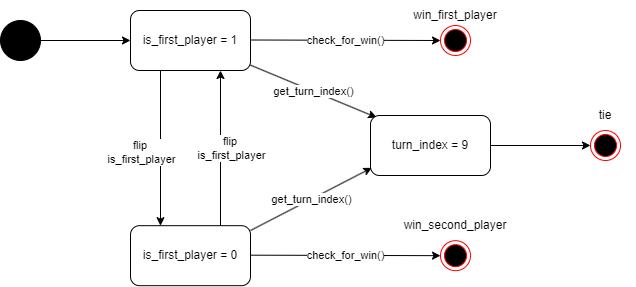

The diagram above was exported from draw.io. Its source (the exported page's mxGraphModel, read from the mxfile embedded in the PNG):
<mxGraphModel dx="940" dy="584" grid="1" gridSize="10" guides="1" tooltips="1" connect="1" arrows="1" fold="1" page="1" pageScale="1" pageWidth="3300" pageHeight="2339" math="0" shadow="0">
  <root>
    <mxCell id="0" />
    <mxCell id="1" parent="0" />
    <mxCell id="iYuoCVCzVzN60Lq0rPCa-4" value="" style="verticalLabelPosition=bottom;verticalAlign=top;html=1;shape=mxgraph.flowchart.on-page_reference;fillStyle=solid;fillColor=#000000;" parent="1" vertex="1">
      <mxGeometry x="120" y="620" width="40" height="40" as="geometry" />
    </mxCell>
    <mxCell id="iYuoCVCzVzN60Lq0rPCa-6" value="" style="endArrow=classic;html=1;rounded=0;" parent="1" edge="1">
      <mxGeometry width="50" height="50" relative="1" as="geometry">
        <mxPoint x="160" y="640" as="sourcePoint" />
        <mxPoint x="250" y="640" as="targetPoint" />
      </mxGeometry>
    </mxCell>
    <mxCell id="Qv-nr9XtGqre4U1V13so-1" value="is_first_player = 1" style="rounded=1;whiteSpace=wrap;html=1;" vertex="1" parent="1">
      <mxGeometry x="250" y="610" width="120" height="60" as="geometry" />
    </mxCell>
    <mxCell id="Qv-nr9XtGqre4U1V13so-2" value="" style="endArrow=classic;html=1;rounded=0;entryX=0;entryY=0.5;entryDx=0;entryDy=0;" edge="1" parent="1" target="Qv-nr9XtGqre4U1V13so-6">
      <mxGeometry relative="1" as="geometry">
        <mxPoint x="370" y="639.5" as="sourcePoint" />
        <mxPoint x="470" y="639.5" as="targetPoint" />
      </mxGeometry>
    </mxCell>
    <mxCell id="Qv-nr9XtGqre4U1V13so-3" value="check_for_win()" style="edgeLabel;resizable=0;html=1;align=center;verticalAlign=middle;" connectable="0" vertex="1" parent="Qv-nr9XtGqre4U1V13so-2">
      <mxGeometry relative="1" as="geometry" />
    </mxCell>
    <mxCell id="Qv-nr9XtGqre4U1V13so-4" value="" style="endArrow=classic;html=1;rounded=0;entryX=0.25;entryY=0;entryDx=0;entryDy=0;" edge="1" parent="1" target="Qv-nr9XtGqre4U1V13so-7">
      <mxGeometry relative="1" as="geometry">
        <mxPoint x="280" y="670" as="sourcePoint" />
        <mxPoint x="280" y="760" as="targetPoint" />
      </mxGeometry>
    </mxCell>
    <mxCell id="Qv-nr9XtGqre4U1V13so-5" value="flip &lt;br&gt;is_first_player" style="edgeLabel;resizable=0;html=1;align=center;verticalAlign=middle;" connectable="0" vertex="1" parent="Qv-nr9XtGqre4U1V13so-4">
      <mxGeometry relative="1" as="geometry">
        <mxPoint x="-20" y="3" as="offset" />
      </mxGeometry>
    </mxCell>
    <mxCell id="Qv-nr9XtGqre4U1V13so-6" value="" style="ellipse;html=1;shape=endState;fillColor=#000000;strokeColor=#ff0000;" vertex="1" parent="1">
      <mxGeometry x="560" y="625" width="30" height="30" as="geometry" />
    </mxCell>
    <mxCell id="Qv-nr9XtGqre4U1V13so-7" value="is_first_player = 0" style="rounded=1;whiteSpace=wrap;html=1;" vertex="1" parent="1">
      <mxGeometry x="250" y="825.17" width="120" height="60" as="geometry" />
    </mxCell>
    <mxCell id="Qv-nr9XtGqre4U1V13so-8" value="" style="endArrow=classic;html=1;rounded=0;entryX=0.75;entryY=1;entryDx=0;entryDy=0;exitX=0.75;exitY=0;exitDx=0;exitDy=0;" edge="1" parent="1" source="Qv-nr9XtGqre4U1V13so-7" target="Qv-nr9XtGqre4U1V13so-1">
      <mxGeometry relative="1" as="geometry">
        <mxPoint x="290" y="680" as="sourcePoint" />
        <mxPoint x="290" y="770" as="targetPoint" />
      </mxGeometry>
    </mxCell>
    <mxCell id="Qv-nr9XtGqre4U1V13so-9" value="flip &lt;br&gt;is_first_player" style="edgeLabel;resizable=0;html=1;align=center;verticalAlign=middle;" connectable="0" vertex="1" parent="Qv-nr9XtGqre4U1V13so-8">
      <mxGeometry relative="1" as="geometry">
        <mxPoint x="10" as="offset" />
      </mxGeometry>
    </mxCell>
    <mxCell id="Qv-nr9XtGqre4U1V13so-10" value="" style="endArrow=classic;html=1;rounded=0;" edge="1" parent="1">
      <mxGeometry relative="1" as="geometry">
        <mxPoint x="370" y="854.67" as="sourcePoint" />
        <mxPoint x="560" y="855.17" as="targetPoint" />
      </mxGeometry>
    </mxCell>
    <mxCell id="Qv-nr9XtGqre4U1V13so-11" value="check_for_win()" style="edgeLabel;resizable=0;html=1;align=center;verticalAlign=middle;" connectable="0" vertex="1" parent="Qv-nr9XtGqre4U1V13so-10">
      <mxGeometry relative="1" as="geometry" />
    </mxCell>
    <mxCell id="Qv-nr9XtGqre4U1V13so-13" value="" style="ellipse;html=1;shape=endState;fillColor=#000000;strokeColor=#ff0000;" vertex="1" parent="1">
      <mxGeometry x="560" y="840.17" width="30" height="30" as="geometry" />
    </mxCell>
    <mxCell id="Qv-nr9XtGqre4U1V13so-14" value="" style="ellipse;html=1;shape=endState;fillColor=#000000;strokeColor=#ff0000;" vertex="1" parent="1">
      <mxGeometry x="710" y="730" width="30" height="30" as="geometry" />
    </mxCell>
    <mxCell id="Qv-nr9XtGqre4U1V13so-18" value="" style="endArrow=classic;html=1;rounded=0;exitX=0.999;exitY=0.91;exitDx=0;exitDy=0;exitPerimeter=0;entryX=0.051;entryY=0.033;entryDx=0;entryDy=0;entryPerimeter=0;" edge="1" parent="1" source="Qv-nr9XtGqre4U1V13so-1" target="Qv-nr9XtGqre4U1V13so-22">
      <mxGeometry relative="1" as="geometry">
        <mxPoint x="360" y="730" as="sourcePoint" />
        <mxPoint x="560" y="740" as="targetPoint" />
      </mxGeometry>
    </mxCell>
    <mxCell id="Qv-nr9XtGqre4U1V13so-19" value="get_turn_index()" style="edgeLabel;resizable=0;html=1;align=center;verticalAlign=middle;" connectable="0" vertex="1" parent="Qv-nr9XtGqre4U1V13so-18">
      <mxGeometry relative="1" as="geometry" />
    </mxCell>
    <mxCell id="Qv-nr9XtGqre4U1V13so-20" value="" style="endArrow=classic;html=1;rounded=0;entryX=0.011;entryY=0.872;entryDx=0;entryDy=0;entryPerimeter=0;" edge="1" parent="1" target="Qv-nr9XtGqre4U1V13so-22">
      <mxGeometry relative="1" as="geometry">
        <mxPoint x="370" y="830" as="sourcePoint" />
        <mxPoint x="560" y="750" as="targetPoint" />
      </mxGeometry>
    </mxCell>
    <mxCell id="Qv-nr9XtGqre4U1V13so-21" value="get_turn_index()" style="edgeLabel;resizable=0;html=1;align=center;verticalAlign=middle;" connectable="0" vertex="1" parent="Qv-nr9XtGqre4U1V13so-20">
      <mxGeometry relative="1" as="geometry" />
    </mxCell>
    <mxCell id="Qv-nr9XtGqre4U1V13so-22" value="turn_index = 9" style="rounded=1;whiteSpace=wrap;html=1;" vertex="1" parent="1">
      <mxGeometry x="490" y="715" width="120" height="60" as="geometry" />
    </mxCell>
    <mxCell id="Qv-nr9XtGqre4U1V13so-25" value="" style="endArrow=classic;html=1;rounded=0;entryX=0;entryY=0.5;entryDx=0;entryDy=0;exitX=1;exitY=0.5;exitDx=0;exitDy=0;" edge="1" parent="1" source="Qv-nr9XtGqre4U1V13so-22" target="Qv-nr9XtGqre4U1V13so-14">
      <mxGeometry width="50" height="50" relative="1" as="geometry">
        <mxPoint x="610" y="750" as="sourcePoint" />
        <mxPoint x="660" y="700" as="targetPoint" />
      </mxGeometry>
    </mxCell>
    <mxCell id="Qv-nr9XtGqre4U1V13so-26" value="win_first_player" style="text;html=1;strokeColor=none;fillColor=none;align=center;verticalAlign=middle;whiteSpace=wrap;rounded=0;" vertex="1" parent="1">
      <mxGeometry x="545" y="600" width="60" height="30" as="geometry" />
    </mxCell>
    <mxCell id="Qv-nr9XtGqre4U1V13so-27" value="win_second_player" style="text;html=1;strokeColor=none;fillColor=none;align=center;verticalAlign=middle;whiteSpace=wrap;rounded=0;" vertex="1" parent="1">
      <mxGeometry x="545" y="810.17" width="60" height="30" as="geometry" />
    </mxCell>
    <mxCell id="Qv-nr9XtGqre4U1V13so-28" value="tie" style="text;html=1;strokeColor=none;fillColor=none;align=center;verticalAlign=middle;whiteSpace=wrap;rounded=0;" vertex="1" parent="1">
      <mxGeometry x="695" y="700" width="60" height="30" as="geometry" />
    </mxCell>
  </root>
</mxGraphModel>